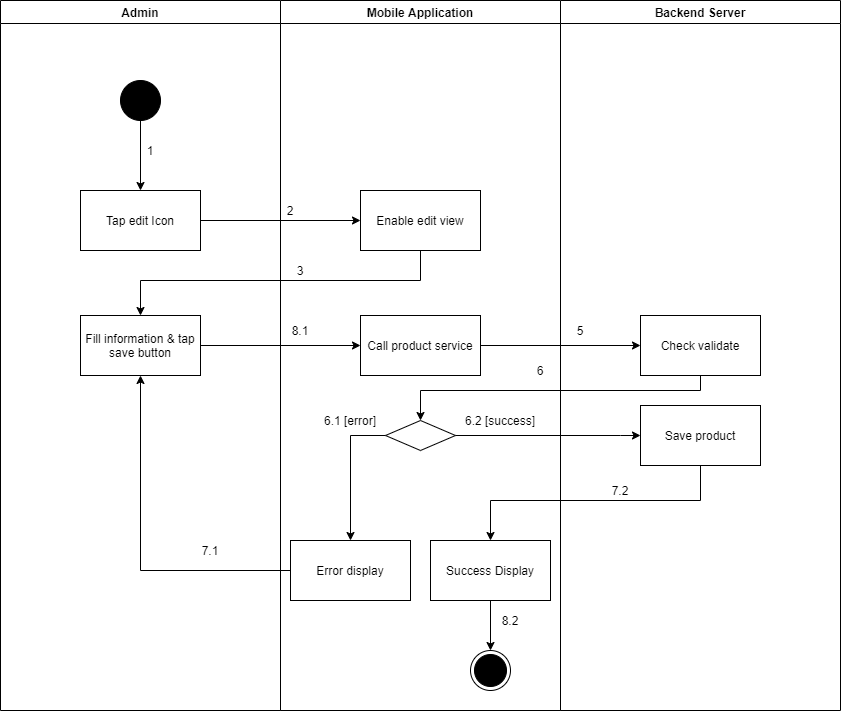

The diagram above was exported from draw.io. Its source (the exported page's mxGraphModel, read from the mxfile embedded in the PNG):
<mxGraphModel dx="852" dy="-1137" grid="1" gridSize="10" guides="1" tooltips="1" connect="1" arrows="1" fold="1" page="1" pageScale="1" pageWidth="1169" pageHeight="1654" math="0" shadow="0">
  <root>
    <mxCell id="X_M6TBqKG50_VDtqJUqq-0" />
    <mxCell id="X_M6TBqKG50_VDtqJUqq-1" parent="X_M6TBqKG50_VDtqJUqq-0" />
    <mxCell id="tbzGRarLJfnbekfY6gi2-0" value="Admin" style="swimlane;" parent="X_M6TBqKG50_VDtqJUqq-1" vertex="1">
      <mxGeometry x="120" y="2780" width="280" height="710" as="geometry" />
    </mxCell>
    <mxCell id="tbzGRarLJfnbekfY6gi2-1" value="" style="verticalLabelPosition=bottom;verticalAlign=top;html=1;shape=mxgraph.flowchart.on-page_reference;fillColor=#000000;" parent="tbzGRarLJfnbekfY6gi2-0" vertex="1">
      <mxGeometry x="120" y="80" width="40" height="40" as="geometry" />
    </mxCell>
    <mxCell id="tbzGRarLJfnbekfY6gi2-2" value="1" style="text;html=1;strokeColor=none;fillColor=none;align=center;verticalAlign=middle;whiteSpace=wrap;rounded=0;" parent="tbzGRarLJfnbekfY6gi2-0" vertex="1">
      <mxGeometry x="140" y="140" width="20" height="20" as="geometry" />
    </mxCell>
    <mxCell id="tbzGRarLJfnbekfY6gi2-3" value="Fill information &amp;amp; tap save button" style="whiteSpace=wrap;html=1;fillColor=#FFFFFF;" parent="tbzGRarLJfnbekfY6gi2-0" vertex="1">
      <mxGeometry x="80" y="315" width="120" height="60" as="geometry" />
    </mxCell>
    <mxCell id="tbzGRarLJfnbekfY6gi2-4" value="7.1" style="text;html=1;strokeColor=none;fillColor=none;align=center;verticalAlign=middle;whiteSpace=wrap;rounded=0;" parent="tbzGRarLJfnbekfY6gi2-0" vertex="1">
      <mxGeometry x="200" y="540" width="20" height="20" as="geometry" />
    </mxCell>
    <mxCell id="tbzGRarLJfnbekfY6gi2-5" value="Mobile Application" style="swimlane;" parent="X_M6TBqKG50_VDtqJUqq-1" vertex="1">
      <mxGeometry x="400" y="2780" width="280" height="710" as="geometry" />
    </mxCell>
    <mxCell id="tbzGRarLJfnbekfY6gi2-6" value="" style="ellipse;html=1;shape=endState;fillColor=#000000;strokeColor=#000000;align=center;" parent="tbzGRarLJfnbekfY6gi2-5" vertex="1">
      <mxGeometry x="190" y="650" width="40" height="40" as="geometry" />
    </mxCell>
    <mxCell id="tbzGRarLJfnbekfY6gi2-7" value="Enable edit view" style="whiteSpace=wrap;html=1;verticalAlign=middle;fillColor=#FFFFFF;align=center;" parent="tbzGRarLJfnbekfY6gi2-5" vertex="1">
      <mxGeometry x="80" y="190" width="120" height="60" as="geometry" />
    </mxCell>
    <mxCell id="tbzGRarLJfnbekfY6gi2-8" value="" style="rhombus;whiteSpace=wrap;html=1;fillColor=#FFFFFF;" parent="tbzGRarLJfnbekfY6gi2-5" vertex="1">
      <mxGeometry x="105" y="420" width="70" height="30" as="geometry" />
    </mxCell>
    <mxCell id="tbzGRarLJfnbekfY6gi2-9" value="Error display" style="whiteSpace=wrap;html=1;fillColor=#FFFFFF;" parent="tbzGRarLJfnbekfY6gi2-5" vertex="1">
      <mxGeometry x="10" y="540" width="120" height="60" as="geometry" />
    </mxCell>
    <mxCell id="tbzGRarLJfnbekfY6gi2-10" value="" style="edgeStyle=orthogonalEdgeStyle;rounded=0;orthogonalLoop=1;jettySize=auto;html=1;" parent="tbzGRarLJfnbekfY6gi2-5" source="tbzGRarLJfnbekfY6gi2-8" target="tbzGRarLJfnbekfY6gi2-9" edge="1">
      <mxGeometry relative="1" as="geometry">
        <Array as="points">
          <mxPoint x="70" y="435" />
        </Array>
      </mxGeometry>
    </mxCell>
    <mxCell id="tbzGRarLJfnbekfY6gi2-11" value="2" style="text;html=1;strokeColor=none;fillColor=none;align=center;verticalAlign=middle;whiteSpace=wrap;rounded=0;" parent="tbzGRarLJfnbekfY6gi2-5" vertex="1">
      <mxGeometry y="200" width="20" height="20" as="geometry" />
    </mxCell>
    <mxCell id="tbzGRarLJfnbekfY6gi2-12" value="3" style="text;html=1;strokeColor=none;fillColor=none;align=center;verticalAlign=middle;whiteSpace=wrap;rounded=0;" parent="tbzGRarLJfnbekfY6gi2-5" vertex="1">
      <mxGeometry x="10" y="260" width="20" height="20" as="geometry" />
    </mxCell>
    <mxCell id="tbzGRarLJfnbekfY6gi2-13" value="6.1 [error]" style="text;html=1;strokeColor=none;fillColor=none;align=center;verticalAlign=middle;whiteSpace=wrap;rounded=0;" parent="tbzGRarLJfnbekfY6gi2-5" vertex="1">
      <mxGeometry x="30" y="410" width="80" height="20" as="geometry" />
    </mxCell>
    <mxCell id="tbzGRarLJfnbekfY6gi2-14" value="6.2 [success]" style="text;html=1;strokeColor=none;fillColor=none;align=center;verticalAlign=middle;whiteSpace=wrap;rounded=0;" parent="tbzGRarLJfnbekfY6gi2-5" vertex="1">
      <mxGeometry x="180" y="410" width="80" height="20" as="geometry" />
    </mxCell>
    <mxCell id="tbzGRarLJfnbekfY6gi2-15" value="Call product service" style="whiteSpace=wrap;html=1;fillColor=#FFFFFF;" parent="tbzGRarLJfnbekfY6gi2-5" vertex="1">
      <mxGeometry x="80" y="315" width="120" height="60" as="geometry" />
    </mxCell>
    <mxCell id="tbzGRarLJfnbekfY6gi2-16" style="edgeStyle=orthogonalEdgeStyle;rounded=0;orthogonalLoop=1;jettySize=auto;html=1;entryX=0.5;entryY=0;entryDx=0;entryDy=0;" parent="tbzGRarLJfnbekfY6gi2-5" source="tbzGRarLJfnbekfY6gi2-17" target="tbzGRarLJfnbekfY6gi2-6" edge="1">
      <mxGeometry relative="1" as="geometry" />
    </mxCell>
    <mxCell id="tbzGRarLJfnbekfY6gi2-17" value="Success Display" style="whiteSpace=wrap;html=1;fillColor=#FFFFFF;" parent="tbzGRarLJfnbekfY6gi2-5" vertex="1">
      <mxGeometry x="150" y="540" width="120" height="60" as="geometry" />
    </mxCell>
    <mxCell id="tbzGRarLJfnbekfY6gi2-18" value="8.2" style="text;html=1;strokeColor=none;fillColor=none;align=center;verticalAlign=middle;whiteSpace=wrap;rounded=0;" parent="tbzGRarLJfnbekfY6gi2-5" vertex="1">
      <mxGeometry x="220" y="610" width="20" height="20" as="geometry" />
    </mxCell>
    <mxCell id="tbzGRarLJfnbekfY6gi2-19" value="Backend Server" style="swimlane;" parent="X_M6TBqKG50_VDtqJUqq-1" vertex="1">
      <mxGeometry x="680" y="2780" width="280" height="710" as="geometry" />
    </mxCell>
    <mxCell id="tbzGRarLJfnbekfY6gi2-20" value="Check validate" style="whiteSpace=wrap;html=1;fillColor=#FFFFFF;" parent="tbzGRarLJfnbekfY6gi2-19" vertex="1">
      <mxGeometry x="80" y="315" width="120" height="60" as="geometry" />
    </mxCell>
    <mxCell id="tbzGRarLJfnbekfY6gi2-21" value="5" style="text;html=1;strokeColor=none;fillColor=none;align=center;verticalAlign=middle;whiteSpace=wrap;rounded=0;" parent="tbzGRarLJfnbekfY6gi2-19" vertex="1">
      <mxGeometry x="10" y="320" width="20" height="20" as="geometry" />
    </mxCell>
    <mxCell id="tbzGRarLJfnbekfY6gi2-22" value="Save product" style="whiteSpace=wrap;html=1;fillColor=#FFFFFF;" parent="tbzGRarLJfnbekfY6gi2-19" vertex="1">
      <mxGeometry x="80" y="405" width="120" height="60" as="geometry" />
    </mxCell>
    <mxCell id="tbzGRarLJfnbekfY6gi2-23" value="" style="edgeStyle=orthogonalEdgeStyle;rounded=0;orthogonalLoop=1;jettySize=auto;html=1;" parent="X_M6TBqKG50_VDtqJUqq-1" source="tbzGRarLJfnbekfY6gi2-24" target="tbzGRarLJfnbekfY6gi2-7" edge="1">
      <mxGeometry relative="1" as="geometry" />
    </mxCell>
    <mxCell id="tbzGRarLJfnbekfY6gi2-24" value="Tap edit Icon" style="whiteSpace=wrap;html=1;verticalAlign=middle;fillColor=#FFFFFF;align=center;" parent="X_M6TBqKG50_VDtqJUqq-1" vertex="1">
      <mxGeometry x="200" y="2970" width="120" height="60" as="geometry" />
    </mxCell>
    <mxCell id="tbzGRarLJfnbekfY6gi2-25" value="" style="edgeStyle=orthogonalEdgeStyle;rounded=0;orthogonalLoop=1;jettySize=auto;html=1;" parent="X_M6TBqKG50_VDtqJUqq-1" source="tbzGRarLJfnbekfY6gi2-1" target="tbzGRarLJfnbekfY6gi2-24" edge="1">
      <mxGeometry relative="1" as="geometry" />
    </mxCell>
    <mxCell id="tbzGRarLJfnbekfY6gi2-26" style="edgeStyle=orthogonalEdgeStyle;rounded=0;orthogonalLoop=1;jettySize=auto;html=1;exitX=0.5;exitY=1;exitDx=0;exitDy=0;" parent="X_M6TBqKG50_VDtqJUqq-1" source="tbzGRarLJfnbekfY6gi2-7" target="tbzGRarLJfnbekfY6gi2-3" edge="1">
      <mxGeometry relative="1" as="geometry">
        <Array as="points">
          <mxPoint x="540" y="3060" />
          <mxPoint x="260" y="3060" />
        </Array>
      </mxGeometry>
    </mxCell>
    <mxCell id="tbzGRarLJfnbekfY6gi2-27" style="edgeStyle=orthogonalEdgeStyle;rounded=0;orthogonalLoop=1;jettySize=auto;html=1;entryX=0.5;entryY=1;entryDx=0;entryDy=0;" parent="X_M6TBqKG50_VDtqJUqq-1" source="tbzGRarLJfnbekfY6gi2-9" target="tbzGRarLJfnbekfY6gi2-3" edge="1">
      <mxGeometry relative="1" as="geometry" />
    </mxCell>
    <mxCell id="tbzGRarLJfnbekfY6gi2-28" value="" style="edgeStyle=orthogonalEdgeStyle;rounded=0;orthogonalLoop=1;jettySize=auto;html=1;" parent="X_M6TBqKG50_VDtqJUqq-1" source="tbzGRarLJfnbekfY6gi2-3" target="tbzGRarLJfnbekfY6gi2-15" edge="1">
      <mxGeometry relative="1" as="geometry" />
    </mxCell>
    <mxCell id="tbzGRarLJfnbekfY6gi2-29" value="" style="edgeStyle=orthogonalEdgeStyle;rounded=0;orthogonalLoop=1;jettySize=auto;html=1;" parent="X_M6TBqKG50_VDtqJUqq-1" source="tbzGRarLJfnbekfY6gi2-15" target="tbzGRarLJfnbekfY6gi2-20" edge="1">
      <mxGeometry relative="1" as="geometry" />
    </mxCell>
    <mxCell id="tbzGRarLJfnbekfY6gi2-30" style="edgeStyle=orthogonalEdgeStyle;rounded=0;orthogonalLoop=1;jettySize=auto;html=1;entryX=0.5;entryY=0;entryDx=0;entryDy=0;" parent="X_M6TBqKG50_VDtqJUqq-1" source="tbzGRarLJfnbekfY6gi2-20" target="tbzGRarLJfnbekfY6gi2-8" edge="1">
      <mxGeometry relative="1" as="geometry">
        <Array as="points">
          <mxPoint x="820" y="3170" />
          <mxPoint x="540" y="3170" />
        </Array>
      </mxGeometry>
    </mxCell>
    <mxCell id="tbzGRarLJfnbekfY6gi2-31" value="8.1" style="text;html=1;strokeColor=none;fillColor=none;align=center;verticalAlign=middle;whiteSpace=wrap;rounded=0;" parent="X_M6TBqKG50_VDtqJUqq-1" vertex="1">
      <mxGeometry x="410" y="3100" width="20" height="20" as="geometry" />
    </mxCell>
    <mxCell id="tbzGRarLJfnbekfY6gi2-32" value="6" style="text;html=1;strokeColor=none;fillColor=none;align=center;verticalAlign=middle;whiteSpace=wrap;rounded=0;" parent="X_M6TBqKG50_VDtqJUqq-1" vertex="1">
      <mxGeometry x="650" y="3140" width="20" height="20" as="geometry" />
    </mxCell>
    <mxCell id="tbzGRarLJfnbekfY6gi2-33" value="" style="edgeStyle=orthogonalEdgeStyle;rounded=0;orthogonalLoop=1;jettySize=auto;html=1;" parent="X_M6TBqKG50_VDtqJUqq-1" source="tbzGRarLJfnbekfY6gi2-8" target="tbzGRarLJfnbekfY6gi2-22" edge="1">
      <mxGeometry relative="1" as="geometry">
        <Array as="points">
          <mxPoint x="740" y="3215" />
          <mxPoint x="740" y="3215" />
        </Array>
      </mxGeometry>
    </mxCell>
    <mxCell id="tbzGRarLJfnbekfY6gi2-34" value="" style="edgeStyle=orthogonalEdgeStyle;rounded=0;orthogonalLoop=1;jettySize=auto;html=1;" parent="X_M6TBqKG50_VDtqJUqq-1" source="tbzGRarLJfnbekfY6gi2-22" target="tbzGRarLJfnbekfY6gi2-17" edge="1">
      <mxGeometry relative="1" as="geometry">
        <Array as="points">
          <mxPoint x="820" y="3280" />
          <mxPoint x="610" y="3280" />
        </Array>
      </mxGeometry>
    </mxCell>
    <mxCell id="tbzGRarLJfnbekfY6gi2-35" value="7.2" style="text;html=1;strokeColor=none;fillColor=none;align=center;verticalAlign=middle;whiteSpace=wrap;rounded=0;" parent="X_M6TBqKG50_VDtqJUqq-1" vertex="1">
      <mxGeometry x="730" y="3260" width="20" height="20" as="geometry" />
    </mxCell>
  </root>
</mxGraphModel>